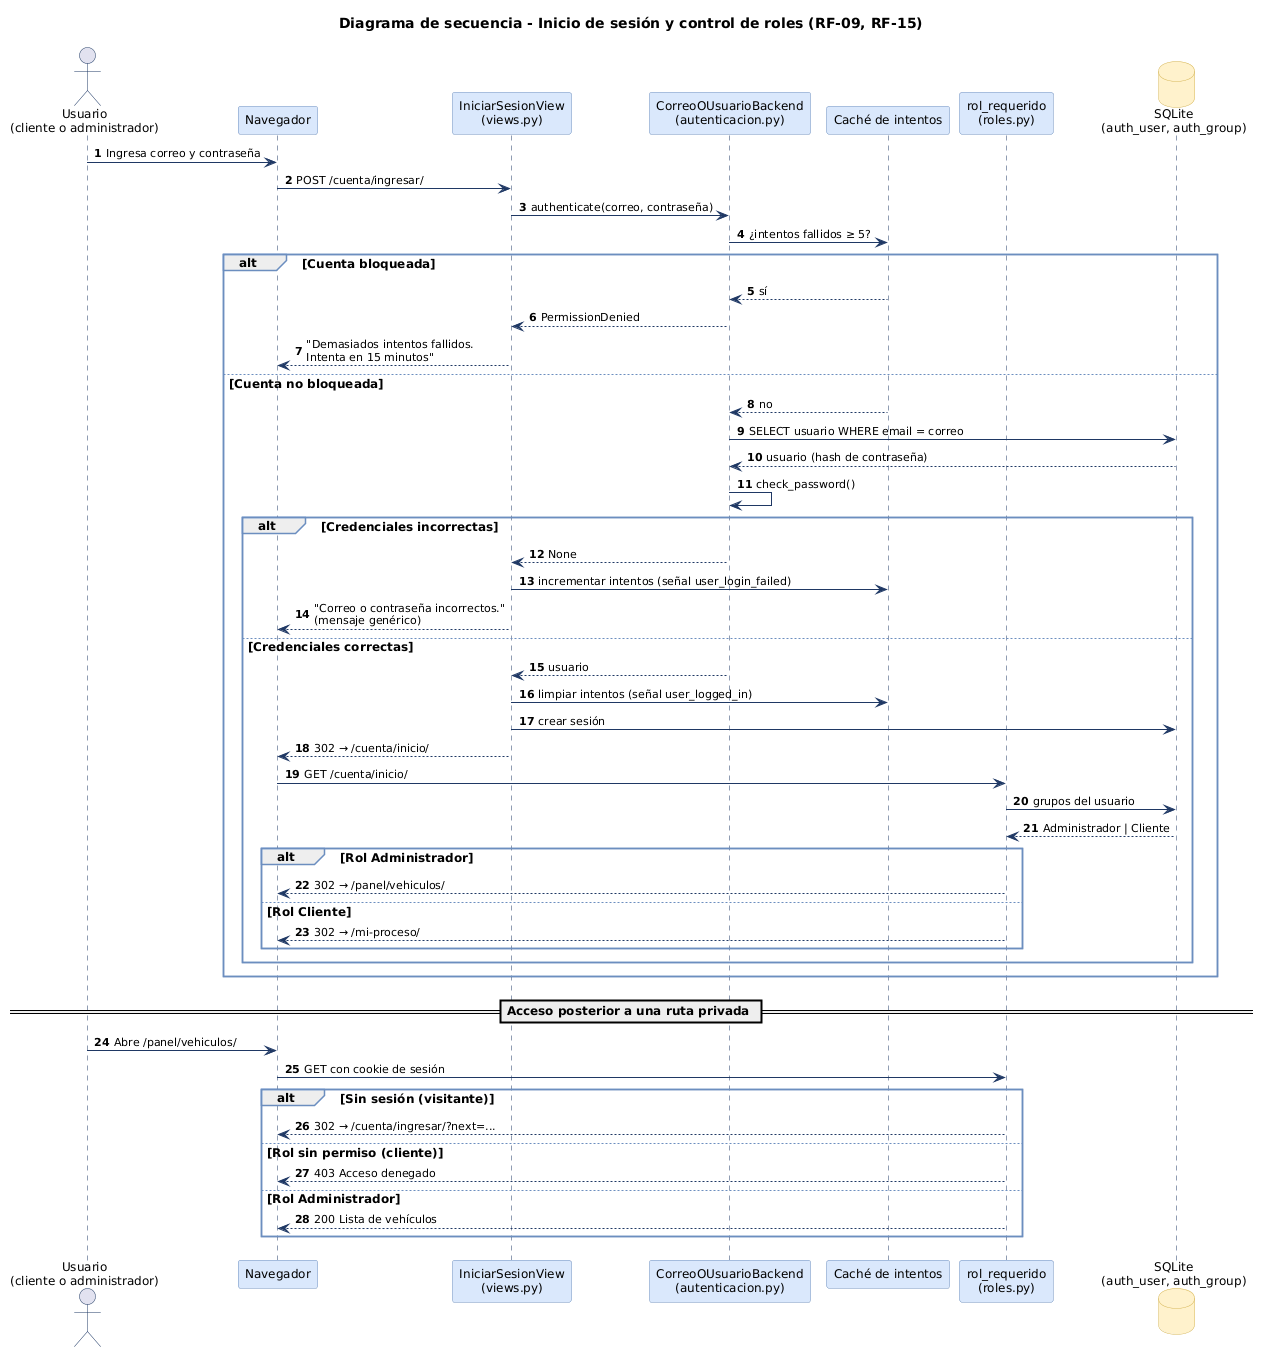

The diagram above was rendered by PlantUML. Its source (embedded in the PNG):
@startuml
skinparam defaultFontName Arial
skinparam defaultFontSize 12
skinparam shadowing false
skinparam backgroundColor white
skinparam ArrowColor #1F3864
skinparam ArrowFontSize 11
skinparam usecase {
  BackgroundColor #DAE8FC
  BorderColor #6C8EBF
}
skinparam actorBorderColor #1F3864
skinparam rectangle {
  BorderColor #1F3864
  BackgroundColor white
}
skinparam component {
  BackgroundColor #DAE8FC
  BorderColor #6C8EBF
}
skinparam node {
  BackgroundColor #F5F8FD
  BorderColor #1F3864
}
skinparam database {
  BackgroundColor #FFF2CC
  BorderColor #D6B656
}
skinparam artifact {
  BackgroundColor white
  BorderColor #6C8EBF
}
skinparam interface {
  BackgroundColor white
  BorderColor #1F3864
}

skinparam sequence {
  ParticipantBackgroundColor #DAE8FC
  ParticipantBorderColor #6C8EBF
  LifeLineBorderColor #1F3864
  ActorBorderColor #1F3864
  GroupBorderColor #6C8EBF
}
autonumber
title Diagrama de secuencia - Inicio de sesión y control de roles (RF-09, RF-15)

actor "Usuario\n(cliente o administrador)" as U
participant "Navegador" as NAV
participant "IniciarSesionView\n(views.py)" as LV
participant "CorreoOUsuarioBackend\n(autenticacion.py)" as BE
participant "Caché de intentos" as CACHE
participant "rol_requerido\n(roles.py)" as ROL
database "SQLite\n(auth_user, auth_group)" as DB

U -> NAV : Ingresa correo y contraseña
NAV -> LV : POST /cuenta/ingresar/
LV -> BE : authenticate(correo, contraseña)
BE -> CACHE : ¿intentos fallidos ≥ 5?

alt Cuenta bloqueada
  CACHE --> BE : sí
  BE --> LV : PermissionDenied
  LV --> NAV : "Demasiados intentos fallidos.\nIntenta en 15 minutos"
else Cuenta no bloqueada
  CACHE --> BE : no
  BE -> DB : SELECT usuario WHERE email = correo
  DB --> BE : usuario (hash de contraseña)
  BE -> BE : check_password()

  alt Credenciales incorrectas
    BE --> LV : None
    LV -> CACHE : incrementar intentos (señal user_login_failed)
    LV --> NAV : "Correo o contraseña incorrectos."\n(mensaje genérico)
  else Credenciales correctas
    BE --> LV : usuario
    LV -> CACHE : limpiar intentos (señal user_logged_in)
    LV -> DB : crear sesión
    LV --> NAV : 302 → /cuenta/inicio/
    NAV -> ROL : GET /cuenta/inicio/
    ROL -> DB : grupos del usuario
    DB --> ROL : Administrador | Cliente
    alt Rol Administrador
      ROL --> NAV : 302 → /panel/vehiculos/
    else Rol Cliente
      ROL --> NAV : 302 → /mi-proceso/
    end
  end
end

== Acceso posterior a una ruta privada ==
U -> NAV : Abre /panel/vehiculos/
NAV -> ROL : GET con cookie de sesión
alt Sin sesión (visitante)
  ROL --> NAV : 302 → /cuenta/ingresar/?next=...
else Rol sin permiso (cliente)
  ROL --> NAV : 403 Acceso denegado
else Rol Administrador
  ROL --> NAV : 200 Lista de vehículos
end
@enduml